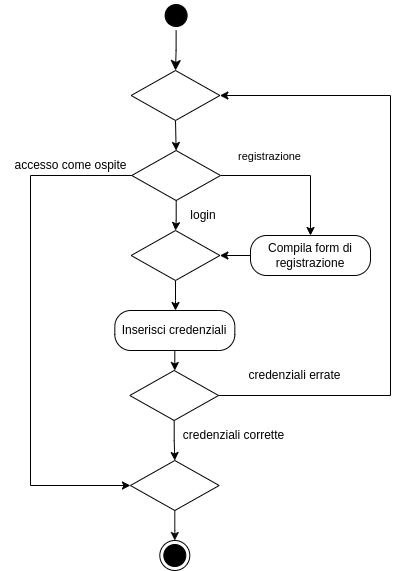

The diagram above was exported from draw.io. Its source (the exported page's mxGraphModel, read from the mxfile embedded in the PNG):
<mxGraphModel dx="860" dy="773" grid="1" gridSize="10" guides="1" tooltips="1" connect="1" arrows="1" fold="1" page="1" pageScale="1" pageWidth="827" pageHeight="1169" math="0" shadow="0">
  <root>
    <mxCell id="0" />
    <mxCell id="1" parent="0" />
    <mxCell id="2" value="" style="ellipse;html=1;shape=endState;fillColor=#000000;strokeColor=#000000;" parent="1" vertex="1">
      <mxGeometry x="369.31" y="590" width="30" height="30" as="geometry" />
    </mxCell>
    <mxCell id="3" value="" style="ellipse;html=1;shape=startState;fillColor=#000000;strokeColor=#000000;" parent="1" vertex="1">
      <mxGeometry x="370.63" y="50" width="30" height="30" as="geometry" />
    </mxCell>
    <mxCell id="4" value="" style="edgeStyle=orthogonalEdgeStyle;html=1;verticalAlign=bottom;endArrow=classic;endSize=8;strokeColor=#000000;rounded=0;endFill=1;entryX=0.5;entryY=0;entryDx=0;entryDy=0;" parent="1" source="3" target="95" edge="1">
      <mxGeometry relative="1" as="geometry">
        <mxPoint x="386" y="150" as="targetPoint" />
      </mxGeometry>
    </mxCell>
    <mxCell id="77" style="edgeStyle=orthogonalEdgeStyle;rounded=0;orthogonalLoop=1;jettySize=auto;html=1;strokeColor=#000000;endArrow=classic;endFill=1;" parent="1" source="8" target="10" edge="1">
      <mxGeometry relative="1" as="geometry" />
    </mxCell>
    <mxCell id="8" value="Inserisci credenziali" style="rounded=1;whiteSpace=wrap;html=1;arcSize=40;fontColor=#000000;fillColor=#FFFFFF;strokeColor=#000000;" parent="1" vertex="1">
      <mxGeometry x="324.32" y="360" width="120" height="40" as="geometry" />
    </mxCell>
    <mxCell id="78" style="edgeStyle=orthogonalEdgeStyle;rounded=0;orthogonalLoop=1;jettySize=auto;html=1;exitX=1;exitY=0.5;exitDx=0;exitDy=0;entryX=1;entryY=0.5;entryDx=0;entryDy=0;strokeColor=#000000;endArrow=classic;endFill=1;" parent="1" source="10" target="95" edge="1">
      <mxGeometry relative="1" as="geometry">
        <Array as="points">
          <mxPoint x="600" y="445" />
          <mxPoint x="600" y="145" />
        </Array>
      </mxGeometry>
    </mxCell>
    <mxCell id="79" style="edgeStyle=orthogonalEdgeStyle;rounded=0;orthogonalLoop=1;jettySize=auto;html=1;strokeColor=#000000;endArrow=classic;endFill=1;entryX=0.5;entryY=0;entryDx=0;entryDy=0;" parent="1" source="10" target="92" edge="1">
      <mxGeometry relative="1" as="geometry" />
    </mxCell>
    <mxCell id="10" value="" style="rhombus;whiteSpace=wrap;html=1;fontColor=#000000;fillColor=#FFFFFF;strokeColor=#000000;" parent="1" vertex="1">
      <mxGeometry x="339.31" y="420" width="88.75" height="50" as="geometry" />
    </mxCell>
    <mxCell id="76" style="edgeStyle=orthogonalEdgeStyle;rounded=0;orthogonalLoop=1;jettySize=auto;html=1;strokeColor=#000000;endArrow=classic;endFill=1;" parent="1" source="14" edge="1">
      <mxGeometry relative="1" as="geometry">
        <mxPoint x="385" y="360" as="targetPoint" />
      </mxGeometry>
    </mxCell>
    <mxCell id="14" value="" style="rhombus;whiteSpace=wrap;html=1;fontColor=#000000;fillColor=#FFFFFF;strokeColor=#000000;" parent="1" vertex="1">
      <mxGeometry x="340.63" y="280" width="88.75" height="50" as="geometry" />
    </mxCell>
    <mxCell id="70" style="edgeStyle=orthogonalEdgeStyle;rounded=0;orthogonalLoop=1;jettySize=auto;html=1;strokeColor=#000000;endArrow=classic;endFill=1;entryX=0.5;entryY=0;entryDx=0;entryDy=0;" parent="1" source="68" target="71" edge="1">
      <mxGeometry relative="1" as="geometry">
        <mxPoint x="278.75" y="225" as="targetPoint" />
      </mxGeometry>
    </mxCell>
    <mxCell id="73" value="registrazione" style="edgeLabel;html=1;align=center;verticalAlign=middle;resizable=0;points=[];" parent="70" vertex="1" connectable="0">
      <mxGeometry x="-0.1948" y="-3" relative="1" as="geometry">
        <mxPoint x="-12" y="-23" as="offset" />
      </mxGeometry>
    </mxCell>
    <mxCell id="74" style="edgeStyle=orthogonalEdgeStyle;rounded=0;orthogonalLoop=1;jettySize=auto;html=1;entryX=0.5;entryY=0;entryDx=0;entryDy=0;strokeColor=#000000;endArrow=classic;endFill=1;" parent="1" source="68" target="14" edge="1">
      <mxGeometry relative="1" as="geometry" />
    </mxCell>
    <mxCell id="68" value="" style="rhombus;whiteSpace=wrap;html=1;fontColor=#000000;fillColor=#FFFFFF;strokeColor=#000000;" parent="1" vertex="1">
      <mxGeometry x="341.26" y="200" width="88.75" height="50" as="geometry" />
    </mxCell>
    <mxCell id="72" style="edgeStyle=orthogonalEdgeStyle;rounded=0;orthogonalLoop=1;jettySize=auto;html=1;strokeColor=#000000;endArrow=classic;endFill=1;" parent="1" source="71" target="14" edge="1">
      <mxGeometry relative="1" as="geometry" />
    </mxCell>
    <mxCell id="71" value="Compila form di registrazione" style="rounded=1;whiteSpace=wrap;html=1;arcSize=40;fontColor=#000000;fillColor=#FFFFFF;strokeColor=#000000;" parent="1" vertex="1">
      <mxGeometry x="460" y="285" width="120" height="40" as="geometry" />
    </mxCell>
    <mxCell id="75" value="login" style="text;html=1;strokeColor=none;fillColor=none;align=center;verticalAlign=middle;whiteSpace=wrap;rounded=0;" parent="1" vertex="1">
      <mxGeometry x="383" y="250" width="60" height="30" as="geometry" />
    </mxCell>
    <mxCell id="81" value="credenziali corrette" style="text;html=1;align=center;verticalAlign=middle;resizable=0;points=[];autosize=1;strokeColor=none;fillColor=none;" parent="1" vertex="1">
      <mxGeometry x="383" y="470" width="120" height="30" as="geometry" />
    </mxCell>
    <mxCell id="85" style="edgeStyle=orthogonalEdgeStyle;rounded=0;orthogonalLoop=1;jettySize=auto;html=1;strokeColor=#000000;endArrow=classic;endFill=1;entryX=0;entryY=0.5;entryDx=0;entryDy=0;exitX=0;exitY=0.5;exitDx=0;exitDy=0;" parent="1" source="68" target="92" edge="1">
      <mxGeometry relative="1" as="geometry">
        <mxPoint x="230" y="540" as="targetPoint" />
        <Array as="points">
          <mxPoint x="240" y="225" />
          <mxPoint x="240" y="535" />
        </Array>
      </mxGeometry>
    </mxCell>
    <mxCell id="91" value="accesso come ospite" style="text;html=1;align=center;verticalAlign=middle;resizable=0;points=[];autosize=1;strokeColor=none;fillColor=none;" parent="1" vertex="1">
      <mxGeometry x="210" y="200" width="140" height="30" as="geometry" />
    </mxCell>
    <mxCell id="93" style="edgeStyle=orthogonalEdgeStyle;rounded=0;orthogonalLoop=1;jettySize=auto;html=1;strokeColor=#0D0D0D;" parent="1" source="92" target="2" edge="1">
      <mxGeometry relative="1" as="geometry" />
    </mxCell>
    <mxCell id="92" value="" style="rhombus;whiteSpace=wrap;html=1;fontColor=#000000;fillColor=#FFFFFF;strokeColor=#000000;" parent="1" vertex="1">
      <mxGeometry x="339.94" y="510" width="88.75" height="50" as="geometry" />
    </mxCell>
    <mxCell id="94" value="credenziali errate" style="text;html=1;align=center;verticalAlign=middle;resizable=0;points=[];autosize=1;strokeColor=none;fillColor=none;" parent="1" vertex="1">
      <mxGeometry x="444.32" y="410" width="120" height="30" as="geometry" />
    </mxCell>
    <mxCell id="96" style="edgeStyle=orthogonalEdgeStyle;rounded=0;orthogonalLoop=1;jettySize=auto;html=1;exitX=0.5;exitY=1;exitDx=0;exitDy=0;entryX=0.5;entryY=0;entryDx=0;entryDy=0;" parent="1" source="95" target="68" edge="1">
      <mxGeometry relative="1" as="geometry" />
    </mxCell>
    <mxCell id="95" value="" style="rhombus;whiteSpace=wrap;html=1;fontColor=#000000;fillColor=#FFFFFF;strokeColor=#000000;" parent="1" vertex="1">
      <mxGeometry x="340.63" y="120" width="88.75" height="50" as="geometry" />
    </mxCell>
  </root>
</mxGraphModel>